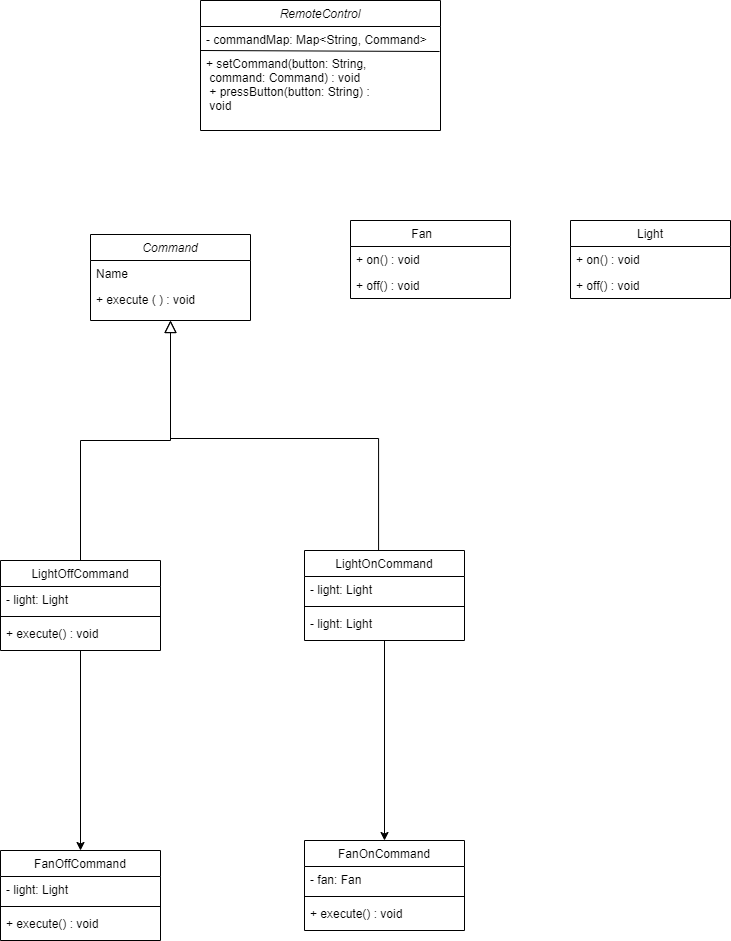

The diagram above was exported from draw.io. Its source (the exported page's mxGraphModel, read from the mxfile embedded in the PNG):
<mxGraphModel dx="1707" dy="1629" grid="1" gridSize="10" guides="1" tooltips="1" connect="1" arrows="1" fold="1" page="1" pageScale="1" pageWidth="827" pageHeight="1169" math="0" shadow="0">
  <root>
    <mxCell id="WIyWlLk6GJQsqaUBKTNV-0" />
    <mxCell id="WIyWlLk6GJQsqaUBKTNV-1" parent="WIyWlLk6GJQsqaUBKTNV-0" />
    <mxCell id="zkfFHV4jXpPFQw0GAbJ--0" value="Command" style="swimlane;fontStyle=2;align=center;verticalAlign=top;childLayout=stackLayout;horizontal=1;startSize=26;horizontalStack=0;resizeParent=1;resizeLast=0;collapsible=1;marginBottom=0;rounded=0;shadow=0;strokeWidth=1;" parent="WIyWlLk6GJQsqaUBKTNV-1" vertex="1">
      <mxGeometry x="40" y="34" width="160" height="86" as="geometry">
        <mxRectangle x="230" y="140" width="160" height="26" as="alternateBounds" />
      </mxGeometry>
    </mxCell>
    <mxCell id="zkfFHV4jXpPFQw0GAbJ--1" value="Name" style="text;align=left;verticalAlign=top;spacingLeft=4;spacingRight=4;overflow=hidden;rotatable=0;points=[[0,0.5],[1,0.5]];portConstraint=eastwest;" parent="zkfFHV4jXpPFQw0GAbJ--0" vertex="1">
      <mxGeometry y="26" width="160" height="26" as="geometry" />
    </mxCell>
    <mxCell id="zkfFHV4jXpPFQw0GAbJ--2" value="+ execute ( ) : void" style="text;align=left;verticalAlign=top;spacingLeft=4;spacingRight=4;overflow=hidden;rotatable=0;points=[[0,0.5],[1,0.5]];portConstraint=eastwest;rounded=0;shadow=0;html=0;" parent="zkfFHV4jXpPFQw0GAbJ--0" vertex="1">
      <mxGeometry y="52" width="160" height="26" as="geometry" />
    </mxCell>
    <mxCell id="zkfFHV4jXpPFQw0GAbJ--12" value="" style="endArrow=block;endSize=10;endFill=0;shadow=0;strokeWidth=1;rounded=0;curved=0;edgeStyle=elbowEdgeStyle;elbow=vertical;" parent="WIyWlLk6GJQsqaUBKTNV-1" source="zkfFHV4jXpPFQw0GAbJ--6" target="zkfFHV4jXpPFQw0GAbJ--0" edge="1">
      <mxGeometry width="160" relative="1" as="geometry">
        <mxPoint x="200" y="203" as="sourcePoint" />
        <mxPoint x="200" y="203" as="targetPoint" />
      </mxGeometry>
    </mxCell>
    <mxCell id="zkfFHV4jXpPFQw0GAbJ--16" value="" style="endArrow=block;endSize=10;endFill=0;shadow=0;strokeWidth=1;rounded=0;curved=0;edgeStyle=elbowEdgeStyle;elbow=vertical;exitX=0.463;exitY=0.056;exitDx=0;exitDy=0;exitPerimeter=0;" parent="WIyWlLk6GJQsqaUBKTNV-1" source="7sNWWCg2u_XlAFzXEp6t-4" target="zkfFHV4jXpPFQw0GAbJ--0" edge="1">
      <mxGeometry width="160" relative="1" as="geometry">
        <mxPoint x="410" y="360" as="sourcePoint" />
        <mxPoint x="310" y="271" as="targetPoint" />
      </mxGeometry>
    </mxCell>
    <mxCell id="zkfFHV4jXpPFQw0GAbJ--17" value=" Light " style="swimlane;fontStyle=0;align=center;verticalAlign=top;childLayout=stackLayout;horizontal=1;startSize=26;horizontalStack=0;resizeParent=1;resizeLast=0;collapsible=1;marginBottom=0;rounded=0;shadow=0;strokeWidth=1;" parent="WIyWlLk6GJQsqaUBKTNV-1" vertex="1">
      <mxGeometry x="520" y="20" width="160" height="78" as="geometry">
        <mxRectangle x="550" y="140" width="160" height="26" as="alternateBounds" />
      </mxGeometry>
    </mxCell>
    <mxCell id="zkfFHV4jXpPFQw0GAbJ--18" value=" + on() : void  " style="text;align=left;verticalAlign=top;spacingLeft=4;spacingRight=4;overflow=hidden;rotatable=0;points=[[0,0.5],[1,0.5]];portConstraint=eastwest;" parent="zkfFHV4jXpPFQw0GAbJ--17" vertex="1">
      <mxGeometry y="26" width="160" height="26" as="geometry" />
    </mxCell>
    <mxCell id="7sNWWCg2u_XlAFzXEp6t-0" value=" + off() : void " style="text;align=left;verticalAlign=top;spacingLeft=4;spacingRight=4;overflow=hidden;rotatable=0;points=[[0,0.5],[1,0.5]];portConstraint=eastwest;" parent="zkfFHV4jXpPFQw0GAbJ--17" vertex="1">
      <mxGeometry y="52" width="160" height="26" as="geometry" />
    </mxCell>
    <mxCell id="7sNWWCg2u_XlAFzXEp6t-15" value="" style="edgeStyle=orthogonalEdgeStyle;rounded=0;orthogonalLoop=1;jettySize=auto;html=1;entryX=0.5;entryY=0;entryDx=0;entryDy=0;entryPerimeter=0;" parent="WIyWlLk6GJQsqaUBKTNV-1" source="7sNWWCg2u_XlAFzXEp6t-4" target="7sNWWCg2u_XlAFzXEp6t-16" edge="1">
      <mxGeometry relative="1" as="geometry">
        <mxPoint x="414" y="545" as="targetPoint" />
      </mxGeometry>
    </mxCell>
    <mxCell id="7sNWWCg2u_XlAFzXEp6t-4" value="LightOnCommand" style="swimlane;fontStyle=0;align=center;verticalAlign=top;childLayout=stackLayout;horizontal=1;startSize=26;horizontalStack=0;resizeParent=1;resizeLast=0;collapsible=1;marginBottom=0;rounded=0;shadow=0;strokeWidth=1;" parent="WIyWlLk6GJQsqaUBKTNV-1" vertex="1">
      <mxGeometry x="254" y="350" width="160" height="90" as="geometry">
        <mxRectangle x="130" y="380" width="160" height="26" as="alternateBounds" />
      </mxGeometry>
    </mxCell>
    <mxCell id="7sNWWCg2u_XlAFzXEp6t-5" value="- light: Light" style="text;align=left;verticalAlign=top;spacingLeft=4;spacingRight=4;overflow=hidden;rotatable=0;points=[[0,0.5],[1,0.5]];portConstraint=eastwest;" parent="7sNWWCg2u_XlAFzXEp6t-4" vertex="1">
      <mxGeometry y="26" width="160" height="26" as="geometry" />
    </mxCell>
    <mxCell id="7sNWWCg2u_XlAFzXEp6t-6" value="" style="line;html=1;strokeWidth=1;align=left;verticalAlign=middle;spacingTop=-1;spacingLeft=3;spacingRight=3;rotatable=0;labelPosition=right;points=[];portConstraint=eastwest;" parent="7sNWWCg2u_XlAFzXEp6t-4" vertex="1">
      <mxGeometry y="52" width="160" height="8" as="geometry" />
    </mxCell>
    <mxCell id="7sNWWCg2u_XlAFzXEp6t-7" value="- light: Light" style="text;align=left;verticalAlign=top;spacingLeft=4;spacingRight=4;overflow=hidden;rotatable=0;points=[[0,0.5],[1,0.5]];portConstraint=eastwest;rounded=0;shadow=0;html=0;" parent="7sNWWCg2u_XlAFzXEp6t-4" vertex="1">
      <mxGeometry y="60" width="160" height="26" as="geometry" />
    </mxCell>
    <mxCell id="7sNWWCg2u_XlAFzXEp6t-9" value="" style="edgeStyle=orthogonalEdgeStyle;rounded=0;orthogonalLoop=1;jettySize=auto;html=1;entryX=0.5;entryY=0;entryDx=0;entryDy=0;" parent="WIyWlLk6GJQsqaUBKTNV-1" source="zkfFHV4jXpPFQw0GAbJ--6" target="7sNWWCg2u_XlAFzXEp6t-10" edge="1">
      <mxGeometry relative="1" as="geometry">
        <mxPoint x="200" y="545" as="targetPoint" />
      </mxGeometry>
    </mxCell>
    <mxCell id="zkfFHV4jXpPFQw0GAbJ--6" value="  LightOffCommand " style="swimlane;fontStyle=0;align=center;verticalAlign=top;childLayout=stackLayout;horizontal=1;startSize=26;horizontalStack=0;resizeParent=1;resizeLast=0;collapsible=1;marginBottom=0;rounded=0;shadow=0;strokeWidth=1;" parent="WIyWlLk6GJQsqaUBKTNV-1" vertex="1">
      <mxGeometry x="-50" y="360" width="160" height="90" as="geometry">
        <mxRectangle x="130" y="380" width="160" height="26" as="alternateBounds" />
      </mxGeometry>
    </mxCell>
    <mxCell id="zkfFHV4jXpPFQw0GAbJ--7" value=" - light: Light " style="text;align=left;verticalAlign=top;spacingLeft=4;spacingRight=4;overflow=hidden;rotatable=0;points=[[0,0.5],[1,0.5]];portConstraint=eastwest;" parent="zkfFHV4jXpPFQw0GAbJ--6" vertex="1">
      <mxGeometry y="26" width="160" height="26" as="geometry" />
    </mxCell>
    <mxCell id="7sNWWCg2u_XlAFzXEp6t-3" value="" style="line;html=1;strokeWidth=1;align=left;verticalAlign=middle;spacingTop=-1;spacingLeft=3;spacingRight=3;rotatable=0;labelPosition=right;points=[];portConstraint=eastwest;" parent="zkfFHV4jXpPFQw0GAbJ--6" vertex="1">
      <mxGeometry y="52" width="160" height="8" as="geometry" />
    </mxCell>
    <mxCell id="zkfFHV4jXpPFQw0GAbJ--8" value="+ execute() : void " style="text;align=left;verticalAlign=top;spacingLeft=4;spacingRight=4;overflow=hidden;rotatable=0;points=[[0,0.5],[1,0.5]];portConstraint=eastwest;rounded=0;shadow=0;html=0;" parent="zkfFHV4jXpPFQw0GAbJ--6" vertex="1">
      <mxGeometry y="60" width="160" height="26" as="geometry" />
    </mxCell>
    <mxCell id="7sNWWCg2u_XlAFzXEp6t-10" value="     FanOffCommand " style="swimlane;fontStyle=0;align=center;verticalAlign=top;childLayout=stackLayout;horizontal=1;startSize=26;horizontalStack=0;resizeParent=1;resizeLast=0;collapsible=1;marginBottom=0;rounded=0;shadow=0;strokeWidth=1;" parent="WIyWlLk6GJQsqaUBKTNV-1" vertex="1">
      <mxGeometry x="-50" y="650" width="160" height="90" as="geometry">
        <mxRectangle x="130" y="380" width="160" height="26" as="alternateBounds" />
      </mxGeometry>
    </mxCell>
    <mxCell id="7sNWWCg2u_XlAFzXEp6t-11" value=" - light: Light " style="text;align=left;verticalAlign=top;spacingLeft=4;spacingRight=4;overflow=hidden;rotatable=0;points=[[0,0.5],[1,0.5]];portConstraint=eastwest;" parent="7sNWWCg2u_XlAFzXEp6t-10" vertex="1">
      <mxGeometry y="26" width="160" height="26" as="geometry" />
    </mxCell>
    <mxCell id="7sNWWCg2u_XlAFzXEp6t-12" value="" style="line;html=1;strokeWidth=1;align=left;verticalAlign=middle;spacingTop=-1;spacingLeft=3;spacingRight=3;rotatable=0;labelPosition=right;points=[];portConstraint=eastwest;" parent="7sNWWCg2u_XlAFzXEp6t-10" vertex="1">
      <mxGeometry y="52" width="160" height="8" as="geometry" />
    </mxCell>
    <mxCell id="7sNWWCg2u_XlAFzXEp6t-13" value=" + execute() : void " style="text;align=left;verticalAlign=top;spacingLeft=4;spacingRight=4;overflow=hidden;rotatable=0;points=[[0,0.5],[1,0.5]];portConstraint=eastwest;rounded=0;shadow=0;html=0;" parent="7sNWWCg2u_XlAFzXEp6t-10" vertex="1">
      <mxGeometry y="60" width="160" height="26" as="geometry" />
    </mxCell>
    <mxCell id="7sNWWCg2u_XlAFzXEp6t-16" value="  FanOnCommand " style="swimlane;fontStyle=0;align=center;verticalAlign=top;childLayout=stackLayout;horizontal=1;startSize=26;horizontalStack=0;resizeParent=1;resizeLast=0;collapsible=1;marginBottom=0;rounded=0;shadow=0;strokeWidth=1;" parent="WIyWlLk6GJQsqaUBKTNV-1" vertex="1">
      <mxGeometry x="254" y="640" width="160" height="90" as="geometry">
        <mxRectangle x="130" y="380" width="160" height="26" as="alternateBounds" />
      </mxGeometry>
    </mxCell>
    <mxCell id="7sNWWCg2u_XlAFzXEp6t-17" value="- fan: Fan " style="text;align=left;verticalAlign=top;spacingLeft=4;spacingRight=4;overflow=hidden;rotatable=0;points=[[0,0.5],[1,0.5]];portConstraint=eastwest;" parent="7sNWWCg2u_XlAFzXEp6t-16" vertex="1">
      <mxGeometry y="26" width="160" height="26" as="geometry" />
    </mxCell>
    <mxCell id="7sNWWCg2u_XlAFzXEp6t-18" value="" style="line;html=1;strokeWidth=1;align=left;verticalAlign=middle;spacingTop=-1;spacingLeft=3;spacingRight=3;rotatable=0;labelPosition=right;points=[];portConstraint=eastwest;" parent="7sNWWCg2u_XlAFzXEp6t-16" vertex="1">
      <mxGeometry y="52" width="160" height="8" as="geometry" />
    </mxCell>
    <mxCell id="7sNWWCg2u_XlAFzXEp6t-19" value="+ execute() : void " style="text;align=left;verticalAlign=top;spacingLeft=4;spacingRight=4;overflow=hidden;rotatable=0;points=[[0,0.5],[1,0.5]];portConstraint=eastwest;rounded=0;shadow=0;html=0;" parent="7sNWWCg2u_XlAFzXEp6t-16" vertex="1">
      <mxGeometry y="60" width="160" height="26" as="geometry" />
    </mxCell>
    <mxCell id="knTgO-P9r6dp4QyT3b9n-10" value="  Fan     " style="swimlane;fontStyle=0;align=center;verticalAlign=top;childLayout=stackLayout;horizontal=1;startSize=26;horizontalStack=0;resizeParent=1;resizeLast=0;collapsible=1;marginBottom=0;rounded=0;shadow=0;strokeWidth=1;" vertex="1" parent="WIyWlLk6GJQsqaUBKTNV-1">
      <mxGeometry x="300" y="20" width="160" height="78" as="geometry">
        <mxRectangle x="550" y="140" width="160" height="26" as="alternateBounds" />
      </mxGeometry>
    </mxCell>
    <mxCell id="knTgO-P9r6dp4QyT3b9n-11" value=" + on() : void  " style="text;align=left;verticalAlign=top;spacingLeft=4;spacingRight=4;overflow=hidden;rotatable=0;points=[[0,0.5],[1,0.5]];portConstraint=eastwest;" vertex="1" parent="knTgO-P9r6dp4QyT3b9n-10">
      <mxGeometry y="26" width="160" height="26" as="geometry" />
    </mxCell>
    <mxCell id="knTgO-P9r6dp4QyT3b9n-12" value=" + off() : void " style="text;align=left;verticalAlign=top;spacingLeft=4;spacingRight=4;overflow=hidden;rotatable=0;points=[[0,0.5],[1,0.5]];portConstraint=eastwest;" vertex="1" parent="knTgO-P9r6dp4QyT3b9n-10">
      <mxGeometry y="52" width="160" height="26" as="geometry" />
    </mxCell>
    <mxCell id="knTgO-P9r6dp4QyT3b9n-13" value="RemoteControl      " style="swimlane;fontStyle=2;align=center;verticalAlign=top;childLayout=stackLayout;horizontal=1;startSize=26;horizontalStack=0;resizeParent=1;resizeLast=0;collapsible=1;marginBottom=0;rounded=0;shadow=0;strokeWidth=1;" vertex="1" parent="WIyWlLk6GJQsqaUBKTNV-1">
      <mxGeometry x="150" y="-200" width="240" height="130" as="geometry">
        <mxRectangle x="230" y="140" width="160" height="26" as="alternateBounds" />
      </mxGeometry>
    </mxCell>
    <mxCell id="knTgO-P9r6dp4QyT3b9n-14" value="- commandMap: Map&lt;String, Command&gt;" style="text;align=left;verticalAlign=top;spacingLeft=4;spacingRight=4;overflow=hidden;rotatable=0;points=[[0,0.5],[1,0.5]];portConstraint=eastwest;" vertex="1" parent="knTgO-P9r6dp4QyT3b9n-13">
      <mxGeometry y="26" width="240" height="24" as="geometry" />
    </mxCell>
    <mxCell id="knTgO-P9r6dp4QyT3b9n-30" value="" style="endArrow=none;html=1;rounded=0;entryX=0.996;entryY=1.042;entryDx=0;entryDy=0;entryPerimeter=0;" edge="1" parent="knTgO-P9r6dp4QyT3b9n-13" target="knTgO-P9r6dp4QyT3b9n-14">
      <mxGeometry width="50" height="50" relative="1" as="geometry">
        <mxPoint y="50" as="sourcePoint" />
        <mxPoint x="70" y="50" as="targetPoint" />
      </mxGeometry>
    </mxCell>
    <mxCell id="knTgO-P9r6dp4QyT3b9n-28" value="+ setCommand(button: String, &#10; command: Command) : void &#10; + pressButton(button: String) : &#10; void " style="text;align=left;verticalAlign=top;spacingLeft=4;spacingRight=4;overflow=hidden;rotatable=0;points=[[0,0.5],[1,0.5]];portConstraint=eastwest;" vertex="1" parent="knTgO-P9r6dp4QyT3b9n-13">
      <mxGeometry y="50" width="240" height="80" as="geometry" />
    </mxCell>
  </root>
</mxGraphModel>